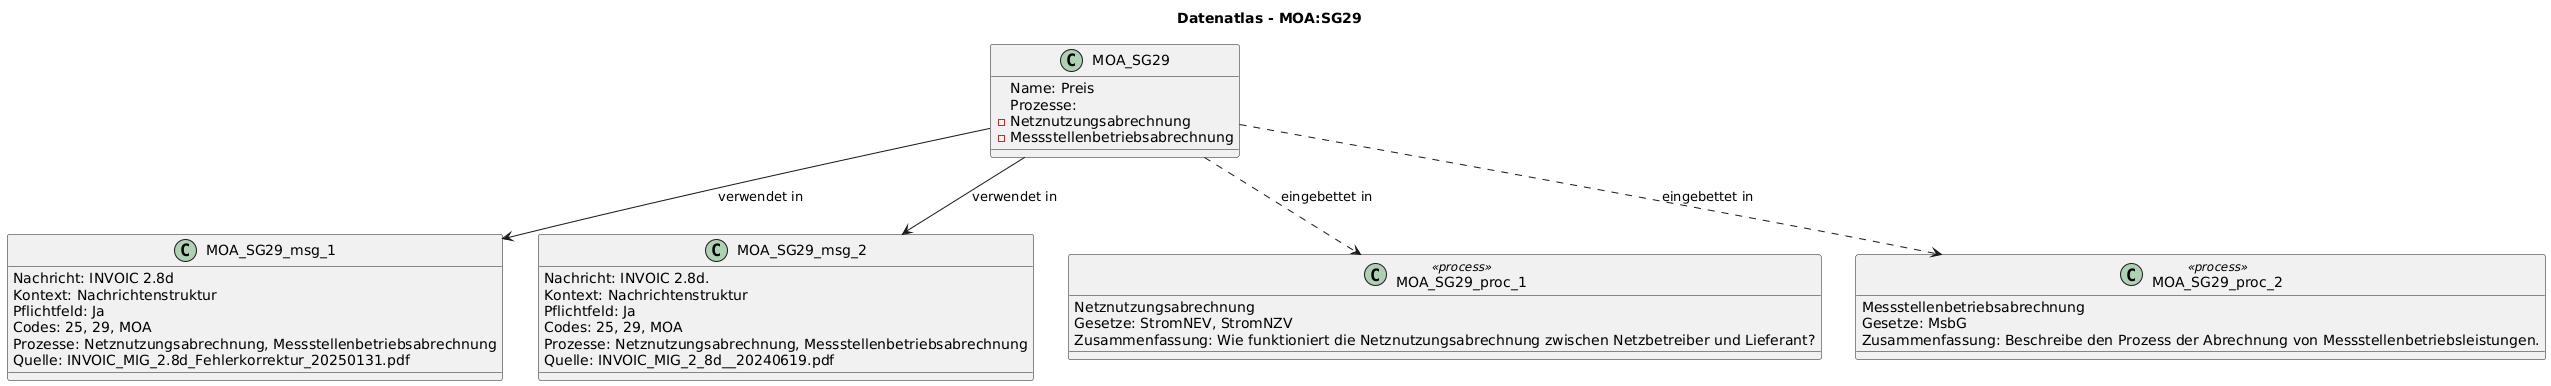

The diagram above was rendered by PlantUML. Its source (embedded in the PNG):
@startuml
title Datenatlas - MOA:SG29
class MOA_SG29 {
  Name: Preis
  Prozesse:
    - Netznutzungsabrechnung
    - Messstellenbetriebsabrechnung
}
class MOA_SG29_msg_1 {
  Nachricht: INVOIC 2.8d
  Kontext: Nachrichtenstruktur
  Pflichtfeld: Ja
  Codes: 25, 29, MOA
  Prozesse: Netznutzungsabrechnung, Messstellenbetriebsabrechnung
  Quelle: INVOIC_MIG_2.8d_Fehlerkorrektur_20250131.pdf
}
MOA_SG29 --> MOA_SG29_msg_1 : verwendet in
class MOA_SG29_msg_2 {
  Nachricht: INVOIC 2.8d.
  Kontext: Nachrichtenstruktur
  Pflichtfeld: Ja
  Codes: 25, 29, MOA
  Prozesse: Netznutzungsabrechnung, Messstellenbetriebsabrechnung
  Quelle: INVOIC_MIG_2_8d__20240619.pdf
}
MOA_SG29 --> MOA_SG29_msg_2 : verwendet in
class MOA_SG29_proc_1 <<process>> {
  Netznutzungsabrechnung
  Gesetze: StromNEV, StromNZV
  Zusammenfassung: Wie funktioniert die Netznutzungsabrechnung zwischen Netzbetreiber und Lieferant?
}
MOA_SG29 ..> MOA_SG29_proc_1 : eingebettet in
class MOA_SG29_proc_2 <<process>> {
  Messstellenbetriebsabrechnung
  Gesetze: MsbG
  Zusammenfassung: Beschreibe den Prozess der Abrechnung von Messstellenbetriebsleistungen.
}
MOA_SG29 ..> MOA_SG29_proc_2 : eingebettet in
@enduml